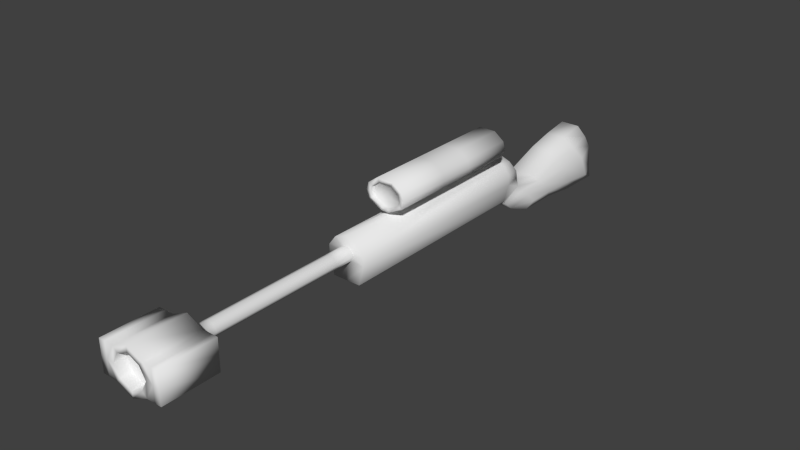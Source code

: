 # Source: SniperRifle.blend  (saved by Blender 2.73.0; exported with 4.5.12 LTS)
import bpy
from mathutils import Matrix  # noqa: F401  (used for matrix-valued properties, if any)

bpy.ops.wm.read_factory_settings(use_empty=True)
scene = bpy.context.scene
scene.name = 'Scene'

# ---- collections
col_collection_1 = bpy.data.collections.new('Collection 1'); scene.collection.children.link(col_collection_1)

# ---- materials (node trees are filled in below, after node groups)
mat_sniperrifle = bpy.data.materials.new('SniperRifle')
mat_sniperrifle.alpha_threshold = 0.0
mat_sniperrifle.use_transparent_shadow = False
mat_sniperrifle.roughness = 0.5
mat_sniperrifle.line_color = (0.0, 0.0, 0.0, 1.0)

# ---- material node trees

# ---- world
world_world = bpy.data.worlds.new('World'); scene.world = world_world
world_world.color = (0.05088, 0.05088, 0.05088)
world_world.use_sun_shadow = False
world_world.sun_shadow_jitter_overblur = 0.0
world_world.cycles.sampling_method = 'MANUAL'
world_world.cycles.sample_map_resolution = 256

# ---- meshes
me_sniperrifle = bpy.data.meshes.new('SniperRifle')
me_sniperrifle.from_pydata([(-0.0009854, 1.885, -0.3501), (-0.0009854, -0.7007, -0.3501), (-0.1743, -0.7007, -0.3501), (-0.1743, 1.885, -0.3501), (-0.1664, 1.928, -0.3892), (-0.0009854, 1.928, -0.3892), (0.1723, 1.885, -0.3501), (0.1723, -0.7007, -0.3501), (-0.06605, -0.7007, -0.09616), (-0.2347, -0.7007, -0.1164), (-0.0009855, -0.7007, -0.126), (-0.2347, 1.885, -0.1164), (0.1644, 1.928, -0.3892), (-0.187, 2.161, -0.2436), (-0.1664, 1.974, -0.4304), (-0.0009854, 1.974, -0.4304), (0.2327, 1.885, -0.1164), (0.2327, -0.7007, -0.1164), (0.06985, -0.7007, -0.09616), (0.001899, -0.9508, -0.1273), (-0.06605, -0.9508, -0.09616), (-0.1, -0.7007, -0.03378), (-0.2347, -0.7007, 0.0004209), (-0.2347, 1.885, 0.0004209), (0.2175, 2.22, -0.3086), (0.1644, 1.974, -0.4304), (-0.2194, 2.22, -0.3086), (-0.1664, 2.062, -0.5106), (-0.0009854, 2.062, -0.5106), (0.1891, 2.121, -0.1164), (0.2327, 1.885, 0.0004209), (0.2327, -0.7007, 0.0004209), (0.1038, -0.7007, -0.03378), (0.001899, -1.207, -0.1273), (-0.06605, -1.207, -0.09616), (-0.1, -0.9508, -0.03378), (-0.06605, -0.7007, 0.02859), (-0.1466, -0.7007, 0.1173), (-0.1466, 1.885, 0.1173), (-0.1911, 2.121, -0.1164), (0.185, 2.161, -0.2436), (0.2588, 2.283, -0.3771), (0.1644, 2.062, -0.5106), (-0.2194, 2.57, -0.3086), (-0.2607, 2.283, -0.3771), (-0.2347, 2.286, -0.5911), (-0.0009854, 2.286, -0.5911), (0.2109, 2.068, 0.0004209), (0.1446, 1.885, 0.1173), (0.1446, -0.7007, 0.1173), (0.06985, -0.7007, 0.02859), (0.1038, -0.9508, -0.03378), (0.06985, -0.9508, -0.09616), (0.06985, -1.207, -0.09616), (0.001899, -1.437, -0.1273), (-0.06605, -1.437, -0.09616), (-0.1, -1.207, -0.03378), (-0.06605, -0.9508, 0.02859), (0.001899, -0.7007, 0.05977), (-0.0009856, -0.7007, 0.1718), (-0.0009854, 1.885, 0.1718), (-0.0009855, 0.6056, 0.1718), (-0.05266, 0.6056, 0.1525), (-0.05266, 1.057, 0.1525), (-0.0009854, 1.057, 0.1718), (-0.2129, 2.068, 0.0004209), (-0.0009854, 2.121, -0.1164), (-0.0009854, 2.161, -0.2436), (0.1484, 2.51, -0.2436), (0.2588, 2.632, -0.3771), (0.2175, 2.57, -0.3086), (0.2588, 2.405, -0.5106), (0.2327, 2.286, -0.5911), (-0.1504, 2.51, -0.2436), (-0.2607, 2.632, -0.3771), (-0.2607, 2.405, -0.5106), (-0.0009854, 2.436, -0.5911), (-0.2347, 2.436, -0.5911), (-0.0009854, 2.068, 0.0004209), (0.1446, 2.015, 0.1173), (0.0492, 1.057, 0.153), (0.0492, 0.6056, 0.153), (0.06985, -0.9508, 0.02859), (0.1038, -1.207, -0.03378), (0.06985, -1.437, -0.09616), (-0.1, -1.437, -0.03378), (0.001899, -1.662, -0.1273), (-0.06605, -1.662, -0.09616), (-0.06605, -1.207, 0.02859), (0.001899, -0.9508, 0.05977), (-0.0009854, 2.015, 0.1718), (-0.1466, 2.015, 0.1173), (-0.0009854, 2.51, -0.2436), (0.2588, 2.755, -0.5106), (0.2099, 2.98, -0.1649), (0.2327, 2.436, -0.5911), (-0.2119, 2.98, -0.1649), (-0.2607, 2.755, -0.5106), (-0.2909, 3.042, -0.2821), (-0.2347, 2.786, -0.5911), (-0.0009854, 2.786, -0.5911), (0.06985, -1.207, 0.02859), (0.1038, -1.437, -0.03378), (0.06985, -1.662, -0.09616), (-0.06605, -1.437, 0.02859), (-0.1, -1.662, -0.03378), (0.001899, -1.887, -0.1273), (-0.06605, -1.887, -0.09616), (0.001899, -1.207, 0.05977), (-0.0009854, 2.92, -0.05369), (-0.1201, 2.92, -0.05369), (0.1181, 2.92, -0.05369), (0.2327, 2.786, -0.5911), (0.2889, 3.042, -0.2821), (-0.2909, 3.164, -0.5106), (-0.2347, 3.215, -0.6481), (-0.0009854, 3.215, -0.6481), (0.06985, -1.437, 0.02859), (0.1038, -1.662, -0.03378), (0.06985, -1.887, -0.09616), (0.001899, -1.437, 0.05977), (-0.06605, -1.662, 0.02859), (-0.1, -1.887, -0.03378), (0.001899, -2.111, -0.1273), (-0.06605, -2.111, -0.09616), (-0.0009854, 3.246, 0.02085), (-0.1201, 3.246, 0.02085), (0.1181, 3.246, 0.02085), (0.2889, 3.164, -0.5106), (0.2454, 3.305, -0.1085), (0.2327, 3.215, -0.6481), (-0.2474, 3.305, -0.1085), (-0.3397, 3.368, -0.2449), (-0.3397, 3.49, -0.5106), (-0.2347, 3.541, -0.6575), (-0.0009854, 3.541, -0.6575), (0.06985, -1.662, 0.02859), (0.1038, -1.887, -0.03378), (0.06985, -2.111, -0.09616), (0.001899, -1.662, 0.05977), (-0.06605, -1.887, 0.02859), (-0.1, -2.111, -0.03378), (0.001899, -2.336, -0.1273), (-0.06605, -2.336, -0.09616), (-0.0009854, 3.586, 0.07424), (-0.1201, 3.586, 0.07424), (0.1181, 3.586, 0.07424), (0.3377, 3.368, -0.2449), (0.2327, 3.541, -0.6575), (-0.2347, 3.789, -0.6643), (-0.0009854, 3.789, -0.6643), (0.06985, -1.887, 0.02859), (0.1038, -2.111, -0.03378), (0.06985, -2.336, -0.09616), (0.001899, -1.887, 0.05977), (-0.06605, -2.111, 0.02859), (-0.1, -2.336, -0.03378), (0.001899, -2.562, -0.1273), (-0.06605, -2.562, -0.09616), (-0.2032, 3.645, -0.06811), (-0.0009854, 3.645, -0.06811), (0.2012, 3.645, -0.06811), (0.3377, 3.49, -0.5106), (0.2327, 3.789, -0.6643), (-0.2347, 3.708, -0.2182), (-0.2347, 3.751, -0.5106), (-0.0009854, 3.751, -0.5106), (0.06985, -2.111, 0.02859), (0.1038, -2.336, -0.03378), (0.06985, -2.562, -0.09616), (0.001899, -2.111, 0.05977), (-0.06605, -2.336, 0.02859), (-0.1, -2.562, -0.03378), (0.001899, -2.793, -0.1273), (-0.06605, -2.793, -0.09616), (-0.0009854, 3.708, -0.2182), (0.2327, 3.708, -0.2182), (0.2327, 3.751, -0.5106), (0.06985, -2.336, 0.02859), (0.1038, -2.562, -0.03378), (0.06985, -2.793, -0.09616), (0.001899, -2.336, 0.05977), (-0.06605, -2.562, 0.02859), (-0.1, -2.793, -0.03378), (0.001899, -2.793, -0.3125), (-0.2039, -2.793, -0.2196), (0.06985, -2.562, 0.02859), (0.1038, -2.793, -0.03378), (0.2077, -2.793, -0.2196), (0.001899, -2.562, 0.05977), (-0.06605, -2.793, 0.02859), (-0.3068, -2.793, -0.03378), (0.001899, -3.464, -0.3125), (-0.2039, -3.464, -0.2196), (0.06985, -2.793, 0.02859), (0.3106, -2.793, -0.03378), (0.2077, -3.464, -0.2196), (0.001899, -2.793, 0.05977), (-0.2039, -2.793, 0.1521), (-0.3121, -2.793, -0.2196), (-0.3131, -2.793, -0.03378), (-0.3121, -3.464, -0.2196), (0.001899, -3.464, -0.2327), (-0.1449, -3.464, -0.1664), (0.2077, -2.793, 0.1521), (0.3169, -2.793, -0.03378), (0.3159, -2.793, -0.2196), (0.3159, -3.464, -0.2196), (0.1487, -3.464, -0.1664), (0.001899, -2.793, 0.245), (-0.3121, -2.793, 0.1521), (-0.3912, -2.793, -0.2196), (-0.3908, -2.793, -0.03378), (-0.3068, -3.464, -0.03378), (-0.3131, -3.464, -0.03378), (-0.3912, -3.464, -0.2196), (-0.2183, -3.464, -0.03378), (0.001899, -3.332, -0.2327), (-0.1449, -3.332, -0.1664), (0.3159, -2.793, 0.1521), (0.3946, -2.793, -0.03378), (0.395, -2.793, -0.2196), (0.3106, -3.464, -0.03378), (0.3169, -3.464, -0.03378), (0.395, -3.464, -0.2196), (0.2221, -3.464, -0.03378), (0.1487, -3.332, -0.1664), (-0.2039, -3.464, 0.1521), (0.001899, -3.464, 0.245), (-0.3121, -3.464, 0.1521), (-0.3912, -2.793, 0.1521), (-0.3908, -3.464, -0.03378), (-0.1449, -3.464, 0.09879), (-0.2183, -3.332, -0.03378), (0.001899, -3.332, -0.03378), (0.2077, -3.464, 0.1521), (0.3159, -3.464, 0.1521), (0.395, -2.793, 0.1521), (0.3946, -3.464, -0.03378), (0.1487, -3.464, 0.09879), (0.2221, -3.332, -0.03378), (0.001899, -3.464, 0.1651), (-0.3912, -3.464, 0.1521), (-0.1449, -3.332, 0.09879), (0.395, -3.464, 0.1521), (0.1487, -3.332, 0.09879), (0.001899, -3.332, 0.1651), (-0.05266, 0.6056, 0.209), (-0.05266, 1.057, 0.209), (0.0492, 0.6056, 0.209), (-0.2309, 0.6056, 0.3013), (-0.2309, 1.057, 0.3013), (0.0492, 1.057, 0.209), (0.0492, -0.07794, 0.209), (-0.05266, -0.07794, 0.209), (-0.2309, 1.741, 0.3013), (-0.05266, 1.741, 0.209), (-0.2309, -0.07794, 0.3013), (-0.2564, 0.6056, 0.3936), (-0.2564, 1.057, 0.3936), (0.0492, 1.741, 0.209), (0.2275, 1.057, 0.3013), (0.2275, 0.6056, 0.3013), (0.2275, -0.07794, 0.3013), (0.03641, -0.07794, 0.2553), (-0.03987, -0.07794, 0.2553), (-0.2564, 1.741, 0.3936), (-0.1732, 1.741, 0.3245), (-0.03983, 1.741, 0.2555), (-0.2564, -0.07794, 0.3936), (-0.1734, -0.07794, 0.3245), (-0.2309, 0.6056, 0.4859), (-0.2309, 1.057, 0.4859), (0.2275, 1.741, 0.3013), (0.03637, 1.741, 0.2555), (0.2529, 1.057, 0.3936), (0.2529, 0.6056, 0.3936), (0.2529, -0.07794, 0.3936), (0.1699, -0.07794, 0.3245), (0.03641, -0.03884, 0.2553), (-0.03987, -0.03884, 0.2553), (-0.2309, 1.741, 0.4859), (-0.1922, 1.741, 0.3936), (-0.1732, 1.699, 0.3245), (-0.03983, 1.699, 0.2555), (-0.2309, -0.07794, 0.4859), (-0.1924, -0.07794, 0.3936), (-0.1734, -0.03884, 0.3245), (-0.1073, 0.6056, 0.5783), (-0.1073, 1.057, 0.5783), (0.2529, 1.741, 0.3936), (0.1697, 1.741, 0.3245), (0.03637, 1.699, 0.2555), (0.2275, 1.057, 0.4859), (0.2275, 0.6056, 0.4859), (0.2275, -0.07794, 0.4859), (0.189, -0.07794, 0.3936), (0.1699, -0.03884, 0.3245), (-0.001732, -0.03884, 0.3936), (-0.1073, 1.741, 0.5783), (-0.1732, 1.741, 0.4627), (-0.1922, 1.699, 0.3936), (-0.001732, 1.699, 0.3906), (-0.1073, -0.07794, 0.5783), (-0.1734, -0.07794, 0.4628), (-0.1924, -0.03884, 0.3936), (0.1038, 0.6056, 0.5783), (0.1038, 1.057, 0.5783), (0.2275, 1.741, 0.4859), (0.1888, 1.741, 0.3936), (0.1697, 1.699, 0.3245), (0.1038, -0.07794, 0.5783), (0.1699, -0.07794, 0.4628), (0.189, -0.03884, 0.3936), (0.1038, 1.741, 0.5783), (-0.0807, 1.741, 0.5318), (-0.1732, 1.699, 0.4627), (-0.08079, -0.07794, 0.5319), (-0.1734, -0.03884, 0.4628), (0.1697, 1.741, 0.4627), (0.1888, 1.699, 0.3936), (0.07732, -0.07794, 0.5319), (0.1699, -0.03884, 0.4628), (0.07724, 1.741, 0.5318), (-0.0807, 1.699, 0.5318), (-0.08079, -0.03884, 0.5319), (0.1697, 1.699, 0.4627), (0.07732, -0.03884, 0.5319), (0.07724, 1.699, 0.5318), (0.1446, 1.054, 0.1173), (-0.1466, 1.054, 0.1173), (0.1446, 0.6191, 0.1173), (-0.1466, 0.6182, 0.1173)], [], [(0, 1, 2, 3), (0, 3, 4, 5), (6, 7, 1, 0), (8, 9, 2, 1, 10), (2, 9, 11, 3), (6, 0, 5, 12), (3, 13, 26, 4), (5, 4, 14, 15), (6, 16, 17, 7), (7, 17, 18, 10, 1), (10, 19, 20, 8), (21, 22, 9, 8), (9, 22, 23, 11), (3, 11, 39, 13), (12, 24, 40, 6), (12, 5, 15, 25), (4, 26, 44, 14), (15, 14, 27, 28), (16, 6, 40, 29), (16, 30, 31, 17), (17, 31, 32, 18), (10, 18, 52, 19), (19, 33, 34, 20), (8, 20, 35, 21), (36, 37, 22, 21), (22, 37, 332, 330, 38, 23), (11, 23, 65, 39), (24, 12, 25, 41), (25, 15, 28, 42), (26, 13, 73, 43), (14, 44, 75, 27), (28, 27, 45, 46), (29, 47, 30, 16), (30, 48, 329, 331, 49, 31), (31, 49, 50, 32), (32, 51, 52, 18), (52, 53, 33, 19), (34, 33, 54, 55), (34, 56, 35, 20), (35, 57, 36, 21), (58, 59, 37, 36), (60, 38, 330, 63, 64), (66, 67, 13, 39), (24, 41, 69, 70), (41, 25, 42, 71), (42, 28, 46, 72), (44, 26, 43, 74), (76, 46, 45, 77), (29, 40, 67, 66), (47, 29, 66, 78), (47, 79, 48, 30), (331, 81, 61, 59, 49), (49, 59, 58, 50), (50, 82, 51, 32), (52, 51, 83, 53), (33, 53, 84, 54), (56, 34, 55, 85), (55, 54, 86, 87), (56, 88, 57, 35), (36, 57, 89, 58), (90, 91, 38, 60), (91, 65, 23, 38), (78, 66, 39, 65), (13, 67, 92, 73), (70, 68, 40, 24), (67, 40, 68, 92), (41, 71, 93, 69), (70, 69, 113, 94), (71, 42, 72, 95), (95, 72, 46, 76), (43, 73, 110, 96), (75, 44, 74, 97), (74, 43, 96, 98), (77, 45, 27, 75), (76, 77, 99, 100), (78, 90, 79, 47), (79, 90, 60, 48), (58, 89, 82, 50), (51, 82, 101, 83), (53, 83, 102, 84), (54, 84, 103, 86), (88, 56, 85, 104), (85, 55, 87, 105), (87, 86, 106, 107), (89, 57, 88, 108), (90, 78, 65, 91), (73, 92, 109, 110), (68, 70, 94, 111), (92, 68, 111, 109), (71, 95, 112, 93), (69, 93, 128, 113), (95, 76, 100, 112), (77, 75, 97, 99), (97, 74, 98, 114), (100, 99, 115, 116), (82, 89, 108, 101), (83, 101, 117, 102), (84, 102, 118, 103), (86, 103, 119, 106), (108, 88, 104, 120), (104, 85, 105, 121), (105, 87, 107, 122), (107, 106, 123, 124), (110, 109, 125, 126), (109, 111, 127, 125), (93, 112, 130, 128), (94, 113, 147, 129), (111, 94, 129, 127), (112, 100, 116, 130), (96, 110, 126, 131), (98, 96, 131, 132), (99, 97, 114, 115), (114, 98, 132, 133), (116, 115, 134, 135), (101, 108, 120, 117), (102, 117, 136, 118), (103, 118, 137, 119), (106, 119, 138, 123), (120, 104, 121, 139), (121, 105, 122, 140), (122, 107, 124, 141), (124, 123, 142, 143), (126, 125, 144, 145), (125, 127, 146, 144), (113, 128, 162, 147), (130, 116, 135, 148), (115, 114, 133, 134), (135, 134, 149, 150), (117, 120, 139, 136), (118, 136, 151, 137), (119, 137, 152, 138), (123, 138, 153, 142), (139, 121, 140, 154), (140, 122, 141, 155), (141, 124, 143, 156), (143, 142, 157, 158), (131, 126, 145, 159), (145, 144, 160, 159), (127, 129, 161, 146), (144, 146, 161, 160), (128, 130, 148, 162), (129, 147, 176, 161), (148, 135, 150, 163), (132, 131, 159, 164), (133, 132, 164, 165), (134, 133, 165, 149), (165, 166, 150, 149), (136, 139, 154, 151), (137, 151, 167, 152), (138, 152, 168, 153), (142, 153, 169, 157), (154, 140, 155, 170), (155, 141, 156, 171), (156, 143, 158, 172), (158, 157, 173, 174), (159, 160, 175, 164), (160, 161, 176, 175), (147, 162, 177, 176), (162, 148, 163, 177), (166, 177, 163, 150), (164, 175, 166, 165), (151, 154, 170, 167), (152, 167, 178, 168), (153, 168, 179, 169), (157, 169, 180, 173), (170, 155, 171, 181), (171, 156, 172, 182), (172, 158, 174, 183), (174, 173, 184, 185), (175, 176, 177, 166), (167, 170, 181, 178), (168, 178, 186, 179), (169, 179, 187, 180), (173, 180, 188, 184), (181, 171, 182, 189), (182, 172, 183, 190), (183, 174, 185, 191), (185, 184, 192, 193), (178, 181, 189, 186), (179, 186, 194, 187), (180, 187, 195, 188), (184, 188, 196, 192), (189, 182, 190, 197), (190, 183, 191, 198), (191, 185, 199, 200), (185, 193, 201, 199), (193, 192, 202, 203), (186, 189, 197, 194), (187, 194, 204, 195), (188, 195, 205, 206), (196, 188, 206, 207), (192, 196, 208, 202), (197, 190, 198, 209), (198, 191, 200, 210), (200, 199, 211, 212), (193, 213, 214, 201), (199, 201, 215, 211), (213, 193, 203, 216), (203, 202, 217, 218), (194, 197, 209, 204), (195, 204, 219, 205), (206, 205, 220, 221), (222, 196, 207, 223), (207, 206, 221, 224), (196, 222, 225, 208), (202, 208, 226, 217), (209, 198, 227, 228), (227, 198, 210, 229), (210, 200, 212, 230), (212, 211, 215, 231), (213, 227, 229, 214), (201, 214, 231, 215), (227, 213, 216, 232), (216, 203, 218, 233), (218, 217, 234), (204, 209, 228, 235), (204, 235, 236, 219), (205, 219, 237, 220), (221, 220, 238, 224), (235, 222, 223, 236), (223, 207, 224, 238), (222, 235, 239, 225), (208, 225, 240, 226), (217, 226, 234), (228, 227, 232, 241), (229, 210, 230, 242), (230, 212, 231, 242), (214, 229, 242, 231), (232, 216, 233, 243), (233, 218, 234), (235, 228, 241, 239), (219, 236, 244, 237), (220, 237, 244, 238), (236, 223, 238, 244), (225, 239, 245, 240), (226, 240, 234), (241, 232, 243, 246), (243, 233, 234), (239, 241, 246, 245), (240, 245, 234), (246, 243, 234), (245, 246, 234), (62, 247, 248, 63), (249, 247, 62, 61, 81), (248, 247, 250, 251), (248, 252, 80, 64, 63), (80, 252, 249, 81), (247, 249, 253, 254), (248, 251, 255, 256), (250, 247, 254, 257), (251, 250, 258, 259), (252, 248, 256, 260), (249, 252, 261, 262), (249, 262, 263, 253), (254, 253, 264, 265), (251, 259, 266, 255), (256, 255, 267, 268), (258, 250, 257, 269), (257, 254, 265, 270), (259, 258, 271, 272), (261, 252, 260, 273), (260, 256, 268, 274), (262, 261, 275, 276), (262, 276, 277, 263), (253, 263, 278, 264), (265, 264, 279, 280), (259, 272, 281, 266), (255, 266, 282, 267), (268, 267, 283, 284), (271, 258, 269, 285), (269, 257, 270, 286), (270, 265, 280, 287), (272, 271, 288, 289), (275, 261, 273, 290), (273, 260, 274, 291), (274, 268, 284, 292), (276, 275, 293, 294), (276, 294, 295, 277), (263, 277, 296, 278), (264, 278, 297, 279), (280, 279, 298), (272, 289, 299, 281), (266, 281, 300, 282), (267, 282, 301, 283), (284, 283, 302), (288, 271, 285, 303), (285, 269, 286, 304), (286, 270, 287, 305), (287, 280, 298), (306, 307, 289, 288), (293, 275, 290, 308), (290, 273, 291, 309), (291, 274, 292, 310), (292, 284, 302), (294, 293, 307, 306), (294, 306, 311, 295), (277, 295, 312, 296), (278, 296, 313, 297), (279, 297, 298), (289, 307, 314, 299), (281, 299, 315, 300), (282, 300, 316, 301), (283, 301, 302), (306, 288, 303, 311), (303, 285, 304, 317), (304, 286, 305, 318), (305, 287, 298), (307, 293, 308, 314), (308, 290, 309, 319), (309, 291, 310, 320), (310, 292, 302), (295, 311, 321, 312), (296, 312, 322, 313), (297, 313, 298), (299, 314, 323, 315), (300, 315, 324, 316), (301, 316, 302), (311, 303, 317, 321), (317, 304, 318, 325), (318, 305, 298), (314, 308, 319, 323), (319, 309, 320, 326), (320, 310, 302), (312, 321, 327, 322), (313, 322, 298), (315, 323, 328, 324), (316, 324, 302), (321, 317, 325, 327), (325, 318, 298), (323, 319, 326, 328), (326, 320, 302), (322, 327, 298), (324, 328, 302), (327, 325, 298), (328, 326, 302), (48, 60, 64, 80, 329), (63, 330, 332, 62), (329, 80, 81, 331), (62, 332, 37, 59, 61)])
me_sniperrifle.polygons.foreach_set('use_smooth', [True] * 339)
_uv = me_sniperrifle.uv_layers.new(name='UVMap')
_uv.uv.foreach_set('vector', [0.9483, 0.509, 0.948, 0.05338, 0.9785, 0.05336, 0.9788, 0.509, 0.9483, 0.509, 0.9788, 0.509, 0.9774, 0.5264, 0.9483, 0.5264, 0.9178, 0.5091, 0.9174, 0.05341, 0.948, 0.05338, 0.9483, 0.509, 0.7158, 0.4706, 0.7573, 0.4656, 0.7424, 0.4081, 0.6998, 0.4081, 0.6998, 0.4633, 0.9785, 0.05336, 0.9892, 0.05335, 0.9895, 0.509, 0.9788, 0.509, 0.9178, 0.5091, 0.9483, 0.509, 0.9483, 0.5264, 0.9192, 0.5264, 0.8338, 0.521, 0.8143, 0.5711, 0.8262, 0.582, 0.8409, 0.5288, 0.9483, 0.5264, 0.9774, 0.5264, 0.9775, 0.5486, 0.9483, 0.5486, 0.9178, 0.5091, 0.9071, 0.5091, 0.9068, 0.05341, 0.9174, 0.05341, 0.6571, 0.4081, 0.6422, 0.4656, 0.6823, 0.4706, 0.6998, 0.4633, 0.6998, 0.4081, 0.5952, 0.7557, 0.5416, 0.7564, 0.5416, 0.7418, 0.5952, 0.7418, 0.7241, 0.486, 0.7573, 0.4944, 0.7573, 0.4656, 0.7158, 0.4706, 0.792, 0.0496, 0.7707, 0.04957, 0.7699, 0.5209, 0.7912, 0.5209, 0.8338, 0.521, 0.7912, 0.5209, 0.7912, 0.564, 0.8143, 0.5711, 0.8409, 0.5288, 0.8262, 0.582, 0.8143, 0.5711, 0.8338, 0.521, 0.9192, 0.5264, 0.9483, 0.5264, 0.9483, 0.5486, 0.9192, 0.5487, 0.8409, 0.5288, 0.8262, 0.582, 0.8386, 0.5934, 0.8484, 0.5371, 0.9483, 0.5486, 0.9775, 0.5486, 0.9775, 0.5642, 0.9483, 0.5643, 0.7912, 0.5209, 0.8338, 0.521, 0.8143, 0.5711, 0.7912, 0.564, 0.7912, 0.5209, 0.7699, 0.5209, 0.7707, 0.04957, 0.792, 0.0496, 0.6422, 0.4656, 0.6422, 0.4944, 0.674, 0.486, 0.6823, 0.4706, 0.5952, 0.7557, 0.5952, 0.7709, 0.5416, 0.771, 0.5416, 0.7564, 0.5416, 0.7564, 0.4868, 0.7564, 0.4867, 0.7419, 0.5416, 0.7418, 0.5952, 0.7418, 0.5416, 0.7418, 0.5416, 0.7345, 0.5952, 0.7345, 0.7158, 0.5013, 0.7356, 0.5232, 0.7573, 0.4944, 0.7241, 0.486, 0.5004, 0.9663, 0.5004, 0.9506, 0.7351, 0.9508, 0.8127, 0.9509, 0.9605, 0.9511, 0.9605, 0.9667, 0.7912, 0.5209, 0.7699, 0.5209, 0.7699, 0.5542, 0.7912, 0.564, 0.8262, 0.582, 0.8409, 0.5288, 0.8484, 0.5371, 0.8386, 0.5934, 0.9192, 0.5487, 0.9483, 0.5486, 0.9483, 0.5643, 0.9192, 0.5643, 0.6537, 0.5658, 0.6604, 0.5534, 0.6682, 0.6259, 0.6539, 0.6383, 0.8484, 0.5371, 0.8386, 0.5934, 0.8629, 0.6157, 0.863, 0.5533, 0.9483, 0.5643, 0.9775, 0.5642, 0.9895, 0.6036, 0.9483, 0.6036, 0.7912, 0.564, 0.7699, 0.5542, 0.7699, 0.5209, 0.7912, 0.5209, 0.9606, 0.8836, 0.9606, 0.8992, 0.8127, 0.8991, 0.7353, 0.899, 0.5005, 0.8988, 0.5005, 0.8831, 0.6422, 0.4944, 0.6639, 0.5232, 0.6823, 0.5013, 0.674, 0.486, 0.5952, 0.7782, 0.5416, 0.7782, 0.5416, 0.771, 0.5952, 0.7709, 0.5416, 0.771, 0.4868, 0.771, 0.4868, 0.7564, 0.5416, 0.7564, 0.4867, 0.7419, 0.4868, 0.7564, 0.4374, 0.7565, 0.4374, 0.7419, 0.4867, 0.7419, 0.4867, 0.7346, 0.5416, 0.7345, 0.5416, 0.7418, 0.5449, 0.8347, 0.5449, 0.8273, 0.599, 0.8274, 0.599, 0.8347, 0.6991, 0.509, 0.6998, 0.5366, 0.7356, 0.5232, 0.7158, 0.5013, 0.9606, 0.9252, 0.9605, 0.9511, 0.8127, 0.9509, 0.8133, 0.9342, 0.8133, 0.925, 0.6994, 0.3198, 0.6994, 0.2885, 0.7452, 0.2885, 0.7462, 0.3198, 0.7442, 0.5655, 0.7528, 0.5784, 0.753, 0.6509, 0.7444, 0.6379, 0.8386, 0.5934, 0.8484, 0.5371, 0.863, 0.5533, 0.8629, 0.6157, 0.9192, 0.5643, 0.9483, 0.5643, 0.9483, 0.6036, 0.9072, 0.6036, 0.6451, 0.5788, 0.6537, 0.5658, 0.6539, 0.6383, 0.6454, 0.6513, 0.9484, 0.63, 0.9483, 0.6036, 0.9895, 0.6036, 0.9896, 0.63, 0.6526, 0.3198, 0.6536, 0.2885, 0.6994, 0.2885, 0.6994, 0.3198, 0.6472, 0.3485, 0.6526, 0.3198, 0.6994, 0.3198, 0.6994, 0.3485, 0.9932, 0.8875, 0.9837, 0.8993, 0.9606, 0.8992, 0.9606, 0.8836, 0.7353, 0.899, 0.7329, 0.916, 0.7329, 0.9249, 0.5004, 0.9247, 0.5005, 0.8988, 0.6639, 0.5232, 0.6998, 0.5366, 0.6991, 0.509, 0.6823, 0.5013, 0.5991, 0.7979, 0.5449, 0.7979, 0.5449, 0.7905, 0.5991, 0.7906, 0.5416, 0.771, 0.5416, 0.7782, 0.4868, 0.7783, 0.4868, 0.771, 0.4868, 0.7564, 0.4868, 0.771, 0.4374, 0.771, 0.4374, 0.7565, 0.4867, 0.7346, 0.4867, 0.7419, 0.4374, 0.7419, 0.4374, 0.7346, 0.4374, 0.7419, 0.4374, 0.7565, 0.3892, 0.7565, 0.3892, 0.7419, 0.4895, 0.8346, 0.4895, 0.8273, 0.5449, 0.8273, 0.5449, 0.8347, 0.599, 0.8274, 0.5449, 0.8273, 0.5449, 0.8126, 0.599, 0.8127, 0.9837, 0.9252, 0.9837, 0.9511, 0.9605, 0.9511, 0.9606, 0.9252, 0.9837, 0.9511, 0.9931, 0.9629, 0.9605, 0.9667, 0.9605, 0.9511, 0.6994, 0.3485, 0.6994, 0.3198, 0.7462, 0.3198, 0.7516, 0.3485, 0.6604, 0.5534, 0.6989, 0.5533, 0.6991, 0.6258, 0.6682, 0.6259, 0.7444, 0.6379, 0.7301, 0.6257, 0.7374, 0.5532, 0.7442, 0.5655, 0.6989, 0.5533, 0.7374, 0.5532, 0.7301, 0.6257, 0.6991, 0.6258, 0.8386, 0.5934, 0.8629, 0.6157, 0.8628, 0.6795, 0.8385, 0.6572, 0.7444, 0.6379, 0.753, 0.6509, 0.7596, 0.7358, 0.7432, 0.7229, 0.8629, 0.6157, 0.863, 0.5533, 0.8776, 0.594, 0.8776, 0.6214, 0.9072, 0.6301, 0.9072, 0.6036, 0.9483, 0.6036, 0.9484, 0.63, 0.6539, 0.6383, 0.6682, 0.6259, 0.6747, 0.7108, 0.6558, 0.7231, 0.8629, 0.6157, 0.8386, 0.5934, 0.8385, 0.6572, 0.8628, 0.6795, 0.6454, 0.6513, 0.6539, 0.6383, 0.6558, 0.7231, 0.6394, 0.7362, 0.8776, 0.6214, 0.8776, 0.594, 0.863, 0.5533, 0.8629, 0.6157, 0.9484, 0.63, 0.9896, 0.63, 0.9896, 0.6917, 0.9484, 0.6917, 0.6994, 0.3485, 0.6994, 0.3907, 0.6636, 0.3773, 0.6472, 0.3485, 0.9837, 0.8993, 0.9837, 0.9252, 0.9606, 0.9252, 0.9606, 0.8992, 0.599, 0.8127, 0.5449, 0.8126, 0.5449, 0.7979, 0.5991, 0.7979, 0.5449, 0.7905, 0.5449, 0.7979, 0.4895, 0.7978, 0.4895, 0.7905, 0.4868, 0.771, 0.4868, 0.7783, 0.4374, 0.7783, 0.4374, 0.771, 0.4374, 0.7565, 0.4374, 0.771, 0.3892, 0.7711, 0.3892, 0.7565, 0.4895, 0.8273, 0.4895, 0.8346, 0.4396, 0.8346, 0.4396, 0.8272, 0.4374, 0.7346, 0.4374, 0.7419, 0.3892, 0.7419, 0.3892, 0.7346, 0.3892, 0.7419, 0.3892, 0.7565, 0.341, 0.7565, 0.341, 0.742, 0.5449, 0.8126, 0.5449, 0.8273, 0.4895, 0.8273, 0.4895, 0.8125, 0.6994, 0.3907, 0.6994, 0.3485, 0.7516, 0.3485, 0.7353, 0.3773, 0.6682, 0.6259, 0.6991, 0.6258, 0.6994, 0.7107, 0.6747, 0.7108, 0.7301, 0.6257, 0.7444, 0.6379, 0.7432, 0.7229, 0.7241, 0.7106, 0.6991, 0.6258, 0.7301, 0.6257, 0.7241, 0.7106, 0.6994, 0.7107, 0.8629, 0.6157, 0.8776, 0.6214, 0.8775, 0.6851, 0.8628, 0.6795, 0.8385, 0.6572, 0.8628, 0.6795, 0.8627, 0.7542, 0.8211, 0.7318, 0.9072, 0.6301, 0.9484, 0.63, 0.9484, 0.6917, 0.9072, 0.6917, 0.8776, 0.6214, 0.8629, 0.6157, 0.8628, 0.6795, 0.8775, 0.6851, 0.8628, 0.6795, 0.8385, 0.6572, 0.8211, 0.7318, 0.8627, 0.7542, 0.9484, 0.6917, 0.9896, 0.6917, 0.9896, 0.7674, 0.9485, 0.7674, 0.5449, 0.7979, 0.5449, 0.8126, 0.4895, 0.8125, 0.4895, 0.7978, 0.4895, 0.7905, 0.4895, 0.7978, 0.4397, 0.7978, 0.4397, 0.7904, 0.4374, 0.771, 0.4374, 0.7783, 0.3892, 0.7783, 0.3892, 0.7711, 0.3892, 0.7565, 0.3892, 0.7711, 0.341, 0.7711, 0.341, 0.7565, 0.4895, 0.8125, 0.4895, 0.8273, 0.4396, 0.8272, 0.4397, 0.8125, 0.4396, 0.8272, 0.4396, 0.8346, 0.391, 0.8345, 0.391, 0.8272, 0.3892, 0.7346, 0.3892, 0.7419, 0.341, 0.742, 0.341, 0.7347, 0.341, 0.742, 0.341, 0.7565, 0.2928, 0.7565, 0.2928, 0.742, 0.6747, 0.7108, 0.6994, 0.7107, 0.6996, 0.7782, 0.675, 0.7782, 0.6994, 0.7107, 0.7241, 0.7106, 0.7243, 0.7781, 0.6996, 0.7782, 0.8628, 0.6795, 0.8775, 0.6851, 0.8878, 0.7635, 0.8627, 0.7542, 0.7432, 0.7229, 0.7596, 0.7358, 0.7699, 0.8032, 0.7507, 0.7903, 0.7241, 0.7106, 0.7432, 0.7229, 0.7507, 0.7903, 0.7243, 0.7781, 0.9072, 0.6917, 0.9484, 0.6917, 0.9485, 0.7674, 0.9073, 0.7675, 0.6558, 0.7231, 0.6747, 0.7108, 0.675, 0.7782, 0.6486, 0.7906, 0.6394, 0.7362, 0.6558, 0.7231, 0.6486, 0.7906, 0.6295, 0.8037, 0.8775, 0.6851, 0.8628, 0.6795, 0.8627, 0.7542, 0.8878, 0.7635, 0.8627, 0.7542, 0.8211, 0.7318, 0.8142, 0.7912, 0.8626, 0.8135, 0.9485, 0.7674, 0.9896, 0.7674, 0.9897, 0.8248, 0.9485, 0.8248, 0.4895, 0.7978, 0.4895, 0.8125, 0.4397, 0.8125, 0.4397, 0.7978, 0.4397, 0.7904, 0.4397, 0.7978, 0.391, 0.7977, 0.391, 0.7904, 0.3892, 0.7711, 0.3892, 0.7783, 0.341, 0.7784, 0.341, 0.7711, 0.341, 0.7565, 0.341, 0.7711, 0.2928, 0.7711, 0.2928, 0.7565, 0.4397, 0.8125, 0.4396, 0.8272, 0.391, 0.8272, 0.391, 0.8124, 0.391, 0.8272, 0.391, 0.8345, 0.3423, 0.8345, 0.3423, 0.8271, 0.341, 0.7347, 0.341, 0.742, 0.2928, 0.742, 0.2928, 0.7347, 0.2928, 0.742, 0.2928, 0.7565, 0.2446, 0.7566, 0.2446, 0.742, 0.675, 0.7782, 0.6996, 0.7782, 0.6999, 0.8486, 0.6752, 0.8486, 0.6996, 0.7782, 0.7243, 0.7781, 0.7246, 0.8485, 0.6999, 0.8486, 0.8211, 0.7318, 0.8627, 0.7542, 0.8626, 0.8135, 0.8142, 0.7912, 0.9073, 0.7675, 0.9485, 0.7674, 0.9485, 0.8248, 0.9073, 0.8249, 0.8878, 0.7635, 0.8627, 0.7542, 0.8626, 0.8135, 0.8894, 0.8229, 0.9485, 0.8248, 0.9897, 0.8248, 0.9897, 0.8685, 0.9485, 0.8685, 0.4397, 0.7978, 0.4397, 0.8125, 0.391, 0.8124, 0.391, 0.7977, 0.391, 0.7904, 0.391, 0.7977, 0.3423, 0.7977, 0.3423, 0.7903, 0.341, 0.7711, 0.341, 0.7784, 0.2928, 0.7784, 0.2928, 0.7711, 0.2928, 0.7565, 0.2928, 0.7711, 0.2446, 0.7711, 0.2446, 0.7566, 0.391, 0.8124, 0.391, 0.8272, 0.3423, 0.8271, 0.3423, 0.8124, 0.3423, 0.8271, 0.3423, 0.8345, 0.2936, 0.8344, 0.2936, 0.8271, 0.2928, 0.7347, 0.2928, 0.742, 0.2446, 0.742, 0.2446, 0.7347, 0.2446, 0.742, 0.2446, 0.7566, 0.1961, 0.7566, 0.1961, 0.742, 0.6486, 0.7906, 0.675, 0.7782, 0.6752, 0.8486, 0.658, 0.861, 0.7287, 0.2704, 0.6994, 0.2704, 0.6994, 0.2354, 0.7492, 0.2354, 0.7243, 0.7781, 0.7507, 0.7903, 0.7418, 0.8607, 0.7246, 0.8485, 0.6994, 0.2704, 0.6701, 0.2704, 0.6496, 0.2354, 0.6994, 0.2354, 0.8627, 0.7542, 0.8878, 0.7635, 0.8894, 0.8229, 0.8626, 0.8135, 0.7507, 0.7903, 0.7699, 0.8032, 0.7484, 0.8737, 0.7418, 0.8607, 0.9073, 0.8249, 0.9485, 0.8248, 0.9485, 0.8685, 0.9074, 0.8685, 0.6295, 0.8037, 0.6486, 0.7906, 0.658, 0.861, 0.6515, 0.874, 0.8626, 0.8135, 0.8142, 0.7912, 0.8093, 0.8531, 0.8626, 0.8611, 0.8894, 0.8229, 0.8626, 0.8135, 0.8626, 0.8611, 0.8906, 0.8681, 0.757, 0.1264, 0.6994, 0.1264, 0.6994, 0.08858, 0.757, 0.08858, 0.391, 0.7977, 0.391, 0.8124, 0.3423, 0.8124, 0.3423, 0.7977, 0.3423, 0.7903, 0.3423, 0.7977, 0.2936, 0.7976, 0.2936, 0.7903, 0.2928, 0.7711, 0.2928, 0.7784, 0.2446, 0.7784, 0.2446, 0.7711, 0.2446, 0.7566, 0.2446, 0.7711, 0.1961, 0.7712, 0.1961, 0.7566, 0.3423, 0.8124, 0.3423, 0.8271, 0.2936, 0.8271, 0.2936, 0.8123, 0.2936, 0.8271, 0.2936, 0.8344, 0.2449, 0.8344, 0.2449, 0.827, 0.2446, 0.7347, 0.2446, 0.742, 0.1961, 0.742, 0.1961, 0.7348, 0.1961, 0.742, 0.1961, 0.7566, 0.1467, 0.7566, 0.1467, 0.7421, 0.7492, 0.2354, 0.6994, 0.2354, 0.6994, 0.1984, 0.757, 0.1984, 0.6994, 0.2354, 0.6496, 0.2354, 0.6419, 0.1984, 0.6994, 0.1984, 0.8142, 0.7912, 0.8626, 0.8135, 0.8626, 0.8611, 0.8093, 0.8531, 0.8626, 0.8135, 0.8894, 0.8229, 0.8906, 0.8681, 0.8626, 0.8611, 0.6994, 0.1264, 0.6419, 0.1264, 0.6419, 0.08858, 0.6994, 0.08858, 0.757, 0.1984, 0.6994, 0.1984, 0.6994, 0.1264, 0.757, 0.1264, 0.3423, 0.7977, 0.3423, 0.8124, 0.2936, 0.8123, 0.2936, 0.7976, 0.2936, 0.7903, 0.2936, 0.7976, 0.245, 0.7976, 0.245, 0.7902, 0.2446, 0.7711, 0.2446, 0.7784, 0.1961, 0.7785, 0.1961, 0.7712, 0.1961, 0.7566, 0.1961, 0.7712, 0.1467, 0.7712, 0.1467, 0.7566, 0.2936, 0.8123, 0.2936, 0.8271, 0.2449, 0.827, 0.2449, 0.8123, 0.2449, 0.827, 0.2449, 0.8344, 0.1959, 0.8343, 0.1959, 0.827, 0.1961, 0.7348, 0.1961, 0.742, 0.1467, 0.7421, 0.1467, 0.7348, 0.316, 0.5788, 0.3259, 0.5572, 0.3847, 0.5572, 0.3552, 0.6226, 0.6994, 0.1984, 0.6419, 0.1984, 0.6419, 0.1264, 0.6994, 0.1264, 0.2936, 0.7976, 0.2936, 0.8123, 0.2449, 0.8123, 0.245, 0.7976, 0.245, 0.7902, 0.245, 0.7976, 0.196, 0.7975, 0.196, 0.7902, 0.1961, 0.7712, 0.1961, 0.7785, 0.1467, 0.7785, 0.1467, 0.7712, 0.3259, 0.5572, 0.316, 0.5357, 0.3552, 0.4919, 0.3847, 0.5572, 0.2449, 0.8123, 0.2449, 0.827, 0.1959, 0.827, 0.196, 0.8122, 0.1959, 0.827, 0.1959, 0.8343, 0.1461, 0.8343, 0.1461, 0.8269, 0.2962, 0.5896, 0.316, 0.5788, 0.3552, 0.6226, 0.2962, 0.6552, 0.1275, 0.7325, 0.1275, 0.7688, 0.009149, 0.7688, 0.009126, 0.7326, 0.245, 0.7976, 0.2449, 0.8123, 0.196, 0.8122, 0.196, 0.7975, 0.196, 0.7902, 0.196, 0.7975, 0.1462, 0.7975, 0.1462, 0.7901, 0.316, 0.5357, 0.2962, 0.5249, 0.2962, 0.4593, 0.3552, 0.4919, 0.1275, 0.7688, 0.1275, 0.805, 0.009171, 0.8051, 0.009149, 0.7688, 0.196, 0.8122, 0.1959, 0.827, 0.1461, 0.8269, 0.1461, 0.8122, 0.2764, 0.5788, 0.2962, 0.5896, 0.2962, 0.6552, 0.2372, 0.6226, 0.2962, 0.6552, 0.3552, 0.6226, 0.3552, 0.6569, 0.2962, 0.6573, 0.1275, 0.7325, 0.009126, 0.7326, 0.009114, 0.7135, 0.1275, 0.7134, 0.1613, 0.6222, 0.1908, 0.5569, 0.1655, 0.5569, 0.1444, 0.6035, 0.196, 0.7975, 0.196, 0.8122, 0.1461, 0.8122, 0.1462, 0.7975, 0.2962, 0.5249, 0.2764, 0.5357, 0.2372, 0.4919, 0.2962, 0.4593, 0.3552, 0.4919, 0.2962, 0.4593, 0.2962, 0.4572, 0.3552, 0.4576, 0.009171, 0.8051, 0.1275, 0.805, 0.1275, 0.8241, 0.009183, 0.8242, 0.1908, 0.5569, 0.1613, 0.4916, 0.1444, 0.5103, 0.1655, 0.5569, 0.2665, 0.5572, 0.2764, 0.5788, 0.2372, 0.6226, 0.2077, 0.5572, 0.2372, 0.6226, 0.2962, 0.6552, 0.2962, 0.6573, 0.2372, 0.6569, 0.2962, 0.6573, 0.3552, 0.6569, 0.3552, 0.682, 0.2962, 0.6819, 0.1613, 0.6222, 0.1023, 0.6549, 0.1023, 0.6569, 0.1613, 0.6566, 0.1275, 0.7134, 0.009114, 0.7135, 0.009105, 0.6996, 0.1275, 0.6995, 0.1023, 0.6549, 0.1613, 0.6222, 0.1444, 0.6035, 0.1023, 0.6268, 0.549, 0.6171, 0.5729, 0.6171, 0.5729, 0.6647, 0.549, 0.6647, 0.2764, 0.5357, 0.2665, 0.5572, 0.2077, 0.5572, 0.2372, 0.4919, 0.2962, 0.4593, 0.2372, 0.4919, 0.2372, 0.4575, 0.2962, 0.4572, 0.3552, 0.4576, 0.2962, 0.4572, 0.2962, 0.4326, 0.3552, 0.4325, 0.1023, 0.4589, 0.1613, 0.4916, 0.1613, 0.4572, 0.1023, 0.4569, 0.009183, 0.8242, 0.1275, 0.8241, 0.1276, 0.838, 0.009191, 0.8381, 0.1613, 0.4916, 0.1023, 0.4589, 0.1023, 0.487, 0.1444, 0.5103, 0.5729, 0.6171, 0.549, 0.6171, 0.549, 0.6647, 0.5729, 0.6647, 0.1282, 0.9238, 0.1282, 0.9604, 0.008654, 0.9603, 0.008691, 0.9237, 0.008654, 0.9603, 0.1282, 0.9604, 0.1282, 0.9797, 0.008635, 0.9796, 0.2372, 0.6569, 0.2962, 0.6573, 0.2962, 0.6819, 0.2372, 0.682, 0.4304, 0.5574, 0.4304, 0.5965, 0.5714, 0.5964, 0.5714, 0.5574, 0.1023, 0.6549, 0.04333, 0.6222, 0.04333, 0.6566, 0.1023, 0.6569, 0.1613, 0.6566, 0.1023, 0.6569, 0.1023, 0.6816, 0.1613, 0.6817, 0.04333, 0.6222, 0.1023, 0.6549, 0.1023, 0.6268, 0.06024, 0.6035, 0.5012, 0.6171, 0.549, 0.6171, 0.549, 0.6647, 0.5012, 0.6647, 0.2742, 0.8834, 0.2296, 0.8633, 0.2296, 0.9237, 0.1282, 0.8872, 0.1282, 0.9238, 0.008691, 0.9237, 0.008728, 0.8871, 0.1282, 0.8872, 0.008728, 0.8871, 0.008748, 0.8678, 0.1283, 0.8679, 0.2962, 0.4572, 0.2372, 0.4575, 0.2372, 0.4325, 0.2962, 0.4326, 0.4304, 0.5965, 0.4304, 0.5574, 0.5714, 0.5574, 0.5714, 0.5964, 0.04333, 0.4916, 0.1023, 0.4589, 0.1023, 0.4569, 0.04334, 0.4572, 0.1023, 0.4569, 0.1613, 0.4572, 0.1613, 0.4321, 0.1023, 0.4322, 0.1023, 0.4589, 0.04333, 0.4916, 0.06024, 0.5103, 0.1023, 0.487, 0.549, 0.6171, 0.5012, 0.6171, 0.5012, 0.6647, 0.549, 0.6647, 0.2296, 0.8633, 0.185, 0.8834, 0.2296, 0.9237, 0.01383, 0.5569, 0.04333, 0.6222, 0.06024, 0.6035, 0.0392, 0.5569, 0.008635, 0.9796, 0.1282, 0.9797, 0.1281, 0.9937, 0.008621, 0.9936, 0.4304, 0.5184, 0.4304, 0.5574, 0.5714, 0.5574, 0.5714, 0.5184, 0.1023, 0.6569, 0.04333, 0.6566, 0.04333, 0.6817, 0.1023, 0.6816, 0.4534, 0.6171, 0.5012, 0.6171, 0.5012, 0.6647, 0.4534, 0.6647, 0.2966, 0.9237, 0.2742, 0.8834, 0.2296, 0.9237, 0.04333, 0.4916, 0.01383, 0.5569, 0.0392, 0.5569, 0.06024, 0.5103, 0.1283, 0.8679, 0.008748, 0.8678, 0.008762, 0.8537, 0.1283, 0.8539, 0.4304, 0.5574, 0.4304, 0.5184, 0.5714, 0.5184, 0.5714, 0.5574, 0.04334, 0.4572, 0.1023, 0.4569, 0.1023, 0.4322, 0.04334, 0.4321, 0.5012, 0.6171, 0.4534, 0.6171, 0.4534, 0.6647, 0.5012, 0.6647, 0.185, 0.8834, 0.1626, 0.9237, 0.2296, 0.9237, 0.4295, 0.6171, 0.4534, 0.6171, 0.4534, 0.6647, 0.4295, 0.6647, 0.2742, 0.9641, 0.2966, 0.9237, 0.2296, 0.9237, 0.4534, 0.6171, 0.4295, 0.6171, 0.4295, 0.6647, 0.4534, 0.6647, 0.1626, 0.9237, 0.185, 0.9641, 0.2296, 0.9237, 0.2296, 0.9842, 0.2742, 0.9641, 0.2296, 0.9237, 0.185, 0.9641, 0.2296, 0.9842, 0.2296, 0.9237, 0.3704, 0.4623, 0.3704, 0.4947, 0.6293, 0.4947, 0.6293, 0.4623, 0.6435, 0.07178, 0.7548, 0.07178, 0.7548, 0.01006, 0.6983, 0.03122, 0.6435, 0.01067, 0.5337, 0.2375, 0.4693, 0.2376, 0.4693, 0.263, 0.5337, 0.2629, 0.7548, 0.07178, 0.6435, 0.07178, 0.6435, 0.01067, 0.6983, 0.03122, 0.7548, 0.01006, 0.6293, 0.4627, 0.6293, 0.4947, 0.3704, 0.4947, 0.3704, 0.4627, 0.4693, 0.2376, 0.4693, 0.2231, 0.3718, 0.2232, 0.3719, 0.2377, 0.5337, 0.2375, 0.5337, 0.2629, 0.6311, 0.2628, 0.6311, 0.2374, 0.4693, 0.263, 0.4693, 0.2376, 0.3719, 0.2377, 0.3719, 0.2631, 0.5327, 0.05823, 0.4684, 0.05823, 0.4684, 0.08552, 0.5327, 0.08552, 0.5336, 0.223, 0.5337, 0.2375, 0.6311, 0.2374, 0.6311, 0.2229, 0.4693, 0.2231, 0.5336, 0.223, 0.5336, 0.1976, 0.4692, 0.1977, 0.4693, 0.2231, 0.4692, 0.1977, 0.3718, 0.1978, 0.3718, 0.2232, 0.407, 0.873, 0.3789, 0.873, 0.3824, 0.8858, 0.4035, 0.8858, 0.5327, 0.05823, 0.5327, 0.08552, 0.63, 0.08552, 0.63, 0.05823, 0.407, 0.873, 0.4562, 0.8985, 0.4402, 0.9049, 0.4035, 0.8859, 0.4684, 0.08552, 0.4684, 0.05823, 0.3711, 0.05823, 0.3711, 0.08552, 0.4562, 0.8985, 0.407, 0.873, 0.4035, 0.8858, 0.4403, 0.9049, 0.5327, 0.08552, 0.4684, 0.08552, 0.4684, 0.1128, 0.5327, 0.1128, 0.5336, 0.1976, 0.5336, 0.223, 0.6311, 0.2229, 0.631, 0.1975, 0.3789, 0.873, 0.407, 0.873, 0.4035, 0.8859, 0.3824, 0.8859, 0.4688, 0.1289, 0.5331, 0.1289, 0.5331, 0.1561, 0.4688, 0.1561, 0.4688, 0.1289, 0.4688, 0.1561, 0.3715, 0.1561, 0.3715, 0.1289, 0.3789, 0.873, 0.3297, 0.8985, 0.3456, 0.9049, 0.3824, 0.8858, 0.6308, 0.3577, 0.6308, 0.3577, 0.6308, 0.3944, 0.6308, 0.3944, 0.5327, 0.08552, 0.5327, 0.1128, 0.63, 0.1128, 0.63, 0.08552, 0.4562, 0.8985, 0.4632, 0.924, 0.4455, 0.924, 0.4402, 0.9049, 0.6297, 0.4492, 0.5648, 0.4492, 0.5648, 0.4098, 0.6297, 0.4098, 0.4684, 0.1128, 0.4684, 0.08552, 0.3711, 0.08552, 0.3711, 0.1128, 0.4632, 0.924, 0.4562, 0.8985, 0.4403, 0.9049, 0.4456, 0.924, 0.5659, 0.3577, 0.6308, 0.3577, 0.6308, 0.3944, 0.5659, 0.3944, 0.5335, 0.3448, 0.4691, 0.3449, 0.469, 0.3272, 0.5334, 0.3272, 0.5331, 0.1561, 0.5331, 0.1289, 0.6304, 0.1289, 0.6304, 0.1561, 0.3297, 0.8985, 0.3789, 0.873, 0.3824, 0.8859, 0.3456, 0.9049, 0.6297, 0.4492, 0.6297, 0.4492, 0.6297, 0.4098, 0.6297, 0.4098, 0.4688, 0.1561, 0.5331, 0.1561, 0.5331, 0.1834, 0.4688, 0.1834, 0.4688, 0.1561, 0.4688, 0.1834, 0.3715, 0.1834, 0.3715, 0.1561, 0.3297, 0.8985, 0.3227, 0.924, 0.3403, 0.924, 0.3456, 0.9049, 0.6308, 0.3577, 0.5659, 0.3577, 0.5659, 0.3944, 0.6308, 0.3944, 0.2421, 0.8818, 0.2189, 0.8818, 0.2305, 0.9238, 0.5335, 0.3448, 0.5334, 0.3272, 0.6308, 0.3271, 0.6309, 0.3447, 0.4632, 0.924, 0.4562, 0.9495, 0.4402, 0.9431, 0.4455, 0.924, 0.5648, 0.4492, 0.5, 0.4492, 0.5, 0.4098, 0.5648, 0.4098, 0.2421, 0.8818, 0.2826, 0.9028, 0.2305, 0.9229, 0.469, 0.3272, 0.4691, 0.3449, 0.3717, 0.3449, 0.3716, 0.3273, 0.4562, 0.9495, 0.4632, 0.924, 0.4456, 0.924, 0.4403, 0.9431, 0.501, 0.3576, 0.5659, 0.3577, 0.5659, 0.3944, 0.501, 0.3944, 0.2827, 0.9028, 0.2421, 0.8818, 0.2305, 0.9238, 0.469, 0.2971, 0.5334, 0.2971, 0.5334, 0.3272, 0.469, 0.3272, 0.5331, 0.1834, 0.5331, 0.1561, 0.6304, 0.1561, 0.6304, 0.1834, 0.3227, 0.924, 0.3297, 0.8985, 0.3456, 0.9049, 0.3404, 0.924, 0.5648, 0.4492, 0.6297, 0.4492, 0.6297, 0.4098, 0.5648, 0.4098, 0.2189, 0.8818, 0.2421, 0.8818, 0.2305, 0.9229, 0.469, 0.2795, 0.5334, 0.2795, 0.5334, 0.2971, 0.469, 0.2971, 0.469, 0.2795, 0.469, 0.2971, 0.3716, 0.2972, 0.3716, 0.2796, 0.3227, 0.924, 0.3297, 0.9495, 0.3456, 0.9431, 0.3403, 0.924, 0.5659, 0.3577, 0.501, 0.3576, 0.501, 0.3944, 0.5659, 0.3944, 0.2189, 0.8818, 0.1783, 0.9028, 0.2305, 0.9238, 0.5334, 0.3272, 0.5334, 0.2971, 0.6308, 0.297, 0.6308, 0.3271, 0.4562, 0.9495, 0.4221, 0.975, 0.4147, 0.9621, 0.4402, 0.9431, 0.5, 0.4492, 0.4351, 0.4492, 0.4351, 0.4098, 0.5, 0.4098, 0.2826, 0.9028, 0.2884, 0.9238, 0.2305, 0.9229, 0.469, 0.2971, 0.469, 0.3272, 0.3716, 0.3273, 0.3716, 0.2972, 0.4221, 0.975, 0.4562, 0.9495, 0.4403, 0.9431, 0.4148, 0.9622, 0.436, 0.3576, 0.501, 0.3576, 0.501, 0.3944, 0.436, 0.3944, 0.2885, 0.9238, 0.2827, 0.9028, 0.2305, 0.9238, 0.5334, 0.2971, 0.5334, 0.2795, 0.6308, 0.2794, 0.6308, 0.297, 0.3297, 0.9495, 0.3227, 0.924, 0.3404, 0.924, 0.3456, 0.9431, 0.5, 0.4492, 0.5648, 0.4492, 0.5648, 0.4098, 0.5, 0.4098, 0.1783, 0.9028, 0.2189, 0.8818, 0.2305, 0.9229, 0.3297, 0.9495, 0.3638, 0.975, 0.3711, 0.9622, 0.3456, 0.9431, 0.501, 0.3576, 0.436, 0.3576, 0.436, 0.3944, 0.501, 0.3944, 0.1783, 0.9028, 0.1725, 0.9238, 0.2305, 0.9238, 0.4221, 0.975, 0.3638, 0.975, 0.3711, 0.9621, 0.4147, 0.9621, 0.4351, 0.4492, 0.3702, 0.4492, 0.3702, 0.4098, 0.4351, 0.4098, 0.2884, 0.9238, 0.2826, 0.9448, 0.2305, 0.9229, 0.3638, 0.975, 0.4221, 0.975, 0.4148, 0.9622, 0.3711, 0.9622, 0.3711, 0.3576, 0.436, 0.3576, 0.436, 0.3944, 0.3711, 0.3943, 0.2827, 0.9449, 0.2885, 0.9238, 0.2305, 0.9238, 0.3638, 0.975, 0.3297, 0.9495, 0.3456, 0.9431, 0.3711, 0.9621, 0.4351, 0.4492, 0.5, 0.4492, 0.5, 0.4098, 0.4351, 0.4098, 0.1725, 0.9238, 0.1783, 0.9028, 0.2305, 0.9229, 0.436, 0.3576, 0.3711, 0.3576, 0.3711, 0.3943, 0.436, 0.3944, 0.1725, 0.9238, 0.1783, 0.9449, 0.2305, 0.9238, 0.3702, 0.4492, 0.3702, 0.4492, 0.3702, 0.4098, 0.3702, 0.4098, 0.2826, 0.9448, 0.2545, 0.9658, 0.2305, 0.9229, 0.3711, 0.3576, 0.3711, 0.3576, 0.3711, 0.3943, 0.3711, 0.3943, 0.2545, 0.9659, 0.2827, 0.9449, 0.2305, 0.9238, 0.3702, 0.4492, 0.4351, 0.4492, 0.4351, 0.4098, 0.3702, 0.4098, 0.1783, 0.9448, 0.1725, 0.9238, 0.2305, 0.9229, 0.1783, 0.9449, 0.2064, 0.9659, 0.2305, 0.9238, 0.2545, 0.9658, 0.2065, 0.9658, 0.2305, 0.9229, 0.2064, 0.9659, 0.2545, 0.9659, 0.2305, 0.9238, 0.2065, 0.9658, 0.1783, 0.9448, 0.2305, 0.9229, 0.9606, 0.8992, 0.9606, 0.9252, 0.8133, 0.925, 0.8133, 0.9161, 0.8127, 0.8991, 0.8133, 0.9342, 0.8127, 0.9509, 0.7351, 0.9508, 0.7329, 0.9341, 0.8127, 0.8991, 0.8133, 0.9161, 0.7329, 0.916, 0.7353, 0.899, 0.7329, 0.9341, 0.7351, 0.9508, 0.5004, 0.9506, 0.5004, 0.9247, 0.7329, 0.9249])
me_sniperrifle.materials.append(mat_sniperrifle)
me_sniperrifle.use_remesh_preserve_volume = False
me_sniperrifle.use_remesh_preserve_attributes = False
me_sniperrifle.use_mirror_vertex_groups = False
me_sniperrifle.update()

# ---- objects
ob_sniperrifle = bpy.data.objects.new('SniperRifle', me_sniperrifle)

# ---- transforms, parenting, visibility, modifiers, constraints
ob_sniperrifle.location = (0.0, 0.0, 0.0)
ob_sniperrifle.scale = (1.034, 1.034, 1.034)
ob_sniperrifle.lock_rotations_4d = False
ob_sniperrifle.empty_display_type = 'ARROWS'
ob_sniperrifle.lineart.crease_threshold = 0.0

# ---- collection membership
col_collection_1.objects.link(ob_sniperrifle)

# ---- scene / render settings (as saved in the file)
scene.frame_start = 1; scene.frame_end = 250; scene.frame_set(1)
scene.render.engine = 'BLENDER_EEVEE_NEXT'
scene.render.resolution_percentage = 50
scene.render.dither_intensity = 0.0
scene.cycles.use_denoising = False
scene.cycles.samples = 10
scene.cycles.sampling_pattern = 'TABULATED_SOBOL'
scene.cycles.light_sampling_threshold = 0.0
scene.cycles.use_adaptive_sampling = False
scene.cycles.use_light_tree = False
scene.cycles.blur_glossy = 0.0
scene.cycles.pixel_filter_type = 'GAUSSIAN'
scene.cycles.sample_clamp_indirect = 0.0
scene.view_settings.view_transform = 'Standard'
bpy.context.view_layer.update()

# ---- added for rendering (the .blend has no active camera and no usable light): camera, sun
cam_auto = bpy.data.cameras.new('AutoCamera')
cam_auto.lens = 50.0
cam_auto.sensor_width = 36.0
cam_auto.clip_end = 1000.0
ob_auto_camera = bpy.data.objects.new('AutoCamera', cam_auto)
scene.collection.objects.link(ob_auto_camera)
ob_auto_camera.location = (7.08499, -8.33164, 5.62191)
ob_auto_camera.rotation_euler = (1.09748, -7.21219e-08, 0.694738)
scene.camera = ob_auto_camera
light_auto_sun = bpy.data.lights.new('AutoSun', 'SUN')
light_auto_sun.energy = 3.0
light_auto_sun.angle = 0.0523599
ob_auto_sun = bpy.data.objects.new('AutoSun', light_auto_sun)
scene.collection.objects.link(ob_auto_sun)
ob_auto_sun.rotation_euler = (0.872665, 0.174533, 0.523599)
bpy.context.view_layer.update()

